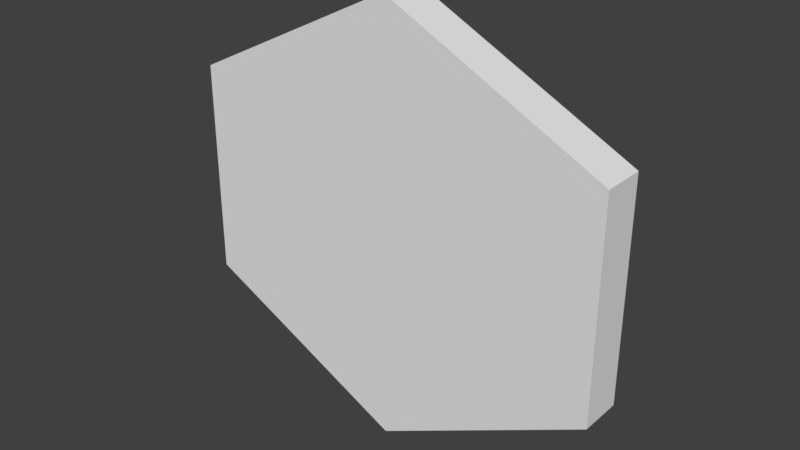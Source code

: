 # Source: hex-simple.blend  (saved by Blender 2.79.0; exported with 4.5.12 LTS)
import bpy
from mathutils import Matrix  # noqa: F401  (used for matrix-valued properties, if any)

bpy.ops.wm.read_factory_settings(use_empty=True)
scene = bpy.context.scene
scene.name = 'Scene'

# ---- collections
col_collection_1 = bpy.data.collections.new('Collection 1'); scene.collection.children.link(col_collection_1)

# ---- world
world_world = bpy.data.worlds.new('World'); scene.world = world_world
world_world.color = (0.05088, 0.05088, 0.05088)
world_world.use_sun_shadow = False
world_world.sun_shadow_jitter_overblur = 0.0
world_world.cycles.sampling_method = 'MANUAL'

# ---- meshes
me_cylinder_001 = bpy.data.meshes.new('Cylinder.001')
me_cylinder_001.from_pydata([(0.0, -2.384e-07, 1.0), (0.0, -2.0, 1.0), (0.866, 0.0, 0.5), (0.866, -2.0, 0.5), (0.866, -2.384e-07, -0.5), (0.866, -2.0, -0.5), (-8.742e-08, 0.0, -1.0), (-8.742e-08, -2.0, -1.0), (-0.866, 0.0, -0.5), (-0.866, -2.0, -0.5), (-0.866, 0.0, 0.5), (-0.866, -2.0, 0.5)], [], [(0, 1, 3, 2), (2, 3, 5, 4), (4, 5, 7, 6), (6, 7, 9, 8), (3, 1, 11, 9, 7, 5), (8, 9, 11, 10), (10, 11, 1, 0), (0, 2, 4, 6, 8, 10)])
me_cylinder_001.use_remesh_preserve_volume = False
me_cylinder_001.use_remesh_preserve_attributes = False
me_cylinder_001.use_mirror_vertex_groups = False
me_cylinder_001.update()

# ---- objects
ob_cylinder = bpy.data.objects.new('Cylinder', me_cylinder_001)

# ---- transforms, parenting, visibility, modifiers, constraints
ob_cylinder.location = (0.0, 0.0, 0.0)
ob_cylinder.scale = (0.5774, 0.05, 0.5)
ob_cylinder.lineart.crease_threshold = 0.0

# ---- collection membership
col_collection_1.objects.link(ob_cylinder)

# ---- scene / render settings (as saved in the file)
scene.frame_start = 1; scene.frame_end = 250; scene.frame_set(1)
scene.render.engine = 'BLENDER_EEVEE_NEXT'
scene.render.resolution_percentage = 50
scene.render.dither_intensity = 0.0
scene.cycles.use_denoising = False
scene.cycles.samples = 128
scene.cycles.sampling_pattern = 'TABULATED_SOBOL'
scene.cycles.use_adaptive_sampling = False
scene.cycles.use_light_tree = False
scene.cycles.blur_glossy = 0.0
scene.cycles.sample_clamp_indirect = 0.0
scene.view_settings.view_transform = 'Standard'
bpy.context.view_layer.update()

# ---- added for rendering (the .blend has no active camera and no usable light): camera, sun
cam_auto = bpy.data.cameras.new('AutoCamera')
cam_auto.lens = 50.0
cam_auto.sensor_width = 36.0
cam_auto.clip_end = 1000.0
ob_auto_camera = bpy.data.objects.new('AutoCamera', cam_auto)
scene.collection.objects.link(ob_auto_camera)
ob_auto_camera.location = (1.31173, -1.62408, 1.04939)
ob_auto_camera.rotation_euler = (1.09748, -7.21219e-08, 0.694738)
scene.camera = ob_auto_camera
light_auto_sun = bpy.data.lights.new('AutoSun', 'SUN')
light_auto_sun.energy = 3.0
light_auto_sun.angle = 0.0523599
ob_auto_sun = bpy.data.objects.new('AutoSun', light_auto_sun)
scene.collection.objects.link(ob_auto_sun)
ob_auto_sun.rotation_euler = (0.872665, 0.174533, 0.523599)
bpy.context.view_layer.update()
